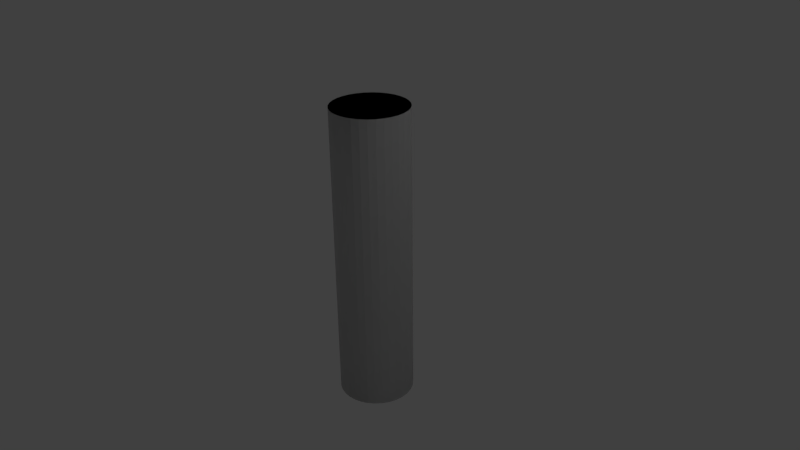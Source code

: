 # Source: sparkler.blend  (saved by Blender 2.77.0; exported with 4.5.12 LTS)
import bpy
from mathutils import Matrix  # noqa: F401  (used for matrix-valued properties, if any)

bpy.ops.wm.read_factory_settings(use_empty=True)
scene = bpy.context.scene
scene.name = 'Scene'

# ---- collections
col_collection_1 = bpy.data.collections.new('Collection 1'); scene.collection.children.link(col_collection_1)

# ---- materials (node trees are filled in below, after node groups)
mat_material_001 = bpy.data.materials.new('Material.001')
mat_material_001.alpha_threshold = 0.0
mat_material_001.use_transparent_shadow = False
mat_material_001.roughness = 0.5

# ---- material node trees

# ---- world
world_world = bpy.data.worlds.new('World'); scene.world = world_world
world_world.color = (0.05088, 0.05088, 0.05088)
world_world.use_sun_shadow = False
world_world.sun_shadow_jitter_overblur = 0.0
world_world.cycles.sampling_method = 'MANUAL'

# ---- cameras
cam_camera = bpy.data.cameras.new('Camera')
cam_camera.clip_end = 100.0
cam_camera.lens = 35.0
cam_camera.sensor_width = 32.0
cam_camera.sensor_height = 18.0
cam_camera.ortho_scale = 7.314
cam_camera.dof.focus_distance = 0.0
cam_camera.dof.aperture_fstop = 128.0

# ---- lights
light_lamp = bpy.data.lights.new('Lamp', 'POINT')
light_lamp.transmission_factor = 0.0
light_lamp.cutoff_distance = 30.0
light_lamp.energy = 100.0
light_lamp.shadow_buffer_clip_start = 1.001
light_lamp.shadow_soft_size = 0.1
light_lamp.shadow_maximum_resolution = 0.006
light_lamp.use_absolute_resolution = True

# ---- meshes
me_cylinder = bpy.data.meshes.new('Cylinder')
me_cylinder.from_pydata([(0.0, 1.0, -1.0), (0.0, 1.0, 1.0), (0.1951, 0.9808, -1.0), (0.1951, 0.9808, 1.0), (0.3827, 0.9239, -1.0), (0.3827, 0.9239, 1.0), (0.5556, 0.8315, -1.0), (0.5556, 0.8315, 1.0), (0.7071, 0.7071, -1.0), (0.7071, 0.7071, 1.0), (0.8315, 0.5556, -1.0), (0.8315, 0.5556, 1.0), (0.9239, 0.3827, -1.0), (0.9239, 0.3827, 1.0), (0.9808, 0.1951, -1.0), (0.9808, 0.1951, 1.0), (1.0, 7.55e-08, -1.0), (1.0, 7.55e-08, 1.0), (0.9808, -0.1951, -1.0), (0.9808, -0.1951, 1.0), (0.9239, -0.3827, -1.0), (0.9239, -0.3827, 1.0), (0.8315, -0.5556, -1.0), (0.8315, -0.5556, 1.0), (0.7071, -0.7071, -1.0), (0.7071, -0.7071, 1.0), (0.5556, -0.8315, -1.0), (0.5556, -0.8315, 1.0), (0.3827, -0.9239, -1.0), (0.3827, -0.9239, 1.0), (0.1951, -0.9808, -1.0), (0.1951, -0.9808, 1.0), (-3.258e-07, -1.0, -1.0), (-3.258e-07, -1.0, 1.0), (-0.1951, -0.9808, -1.0), (-0.1951, -0.9808, 1.0), (-0.3827, -0.9239, -1.0), (-0.3827, -0.9239, 1.0), (-0.5556, -0.8315, -1.0), (-0.5556, -0.8315, 1.0), (-0.7071, -0.7071, -1.0), (-0.7071, -0.7071, 1.0), (-0.8315, -0.5556, -1.0), (-0.8315, -0.5556, 1.0), (-0.9239, -0.3827, -1.0), (-0.9239, -0.3827, 1.0), (-0.9808, -0.1951, -1.0), (-0.9808, -0.1951, 1.0), (-1.0, 9.656e-07, -1.0), (-1.0, 9.656e-07, 1.0), (-0.9808, 0.1951, -1.0), (-0.9808, 0.1951, 1.0), (-0.9239, 0.3827, -1.0), (-0.9239, 0.3827, 1.0), (-0.8315, 0.5556, -1.0), (-0.8315, 0.5556, 1.0), (-0.7071, 0.7071, -1.0), (-0.7071, 0.7071, 1.0), (-0.5556, 0.8315, -1.0), (-0.5556, 0.8315, 1.0), (-0.3827, 0.9239, -1.0), (-0.3827, 0.9239, 1.0), (-0.1951, 0.9808, -1.0), (-0.1951, 0.9808, 1.0), (0.0, 1.0, -1.0), (0.0, 1.0, 1.0), (0.1951, 0.9808, -1.0), (0.1951, 0.9808, 1.0), (0.3827, 0.9239, -1.0), (0.3827, 0.9239, 1.0), (0.5556, 0.8315, -1.0), (0.5556, 0.8315, 1.0), (0.7071, 0.7071, -1.0), (0.7071, 0.7071, 1.0), (0.8315, 0.5556, -1.0), (0.8315, 0.5556, 1.0), (0.9239, 0.3827, -1.0), (0.9239, 0.3827, 1.0), (0.9808, 0.1951, -1.0), (0.9808, 0.1951, 1.0), (1.0, 7.55e-08, -1.0), (1.0, 7.55e-08, 1.0), (0.9808, -0.1951, -1.0), (0.9808, -0.1951, 1.0), (0.9239, -0.3827, -1.0), (0.9239, -0.3827, 1.0), (0.8315, -0.5556, -1.0), (0.8315, -0.5556, 1.0), (0.7071, -0.7071, -1.0), (0.7071, -0.7071, 1.0), (0.5556, -0.8315, -1.0), (0.5556, -0.8315, 1.0), (0.3827, -0.9239, -1.0), (0.3827, -0.9239, 1.0), (0.1951, -0.9808, -1.0), (0.1951, -0.9808, 1.0), (-3.258e-07, -1.0, -1.0), (-3.258e-07, -1.0, 1.0), (-0.1951, -0.9808, -1.0), (-0.1951, -0.9808, 1.0), (-0.3827, -0.9239, -1.0), (-0.3827, -0.9239, 1.0), (-0.5556, -0.8315, -1.0), (-0.5556, -0.8315, 1.0), (-0.7071, -0.7071, -1.0), (-0.7071, -0.7071, 1.0), (-0.8315, -0.5556, -1.0), (-0.8315, -0.5556, 1.0), (-0.9239, -0.3827, -1.0), (-0.9239, -0.3827, 1.0), (-0.9808, -0.1951, -1.0), (-0.9808, -0.1951, 1.0), (-1.0, 9.656e-07, -1.0), (-1.0, 9.656e-07, 1.0), (-0.9808, 0.1951, -1.0), (-0.9808, 0.1951, 1.0), (-0.9239, 0.3827, -1.0), (-0.9239, 0.3827, 1.0), (-0.8315, 0.5556, -1.0), (-0.8315, 0.5556, 1.0), (-0.7071, 0.7071, -1.0), (-0.7071, 0.7071, 1.0), (-0.5556, 0.8315, -1.0), (-0.5556, 0.8315, 1.0), (-0.3827, 0.9239, -1.0), (-0.3827, 0.9239, 1.0), (-0.1951, 0.9808, -1.0), (-0.1951, 0.9808, 1.0)], [], [(0, 2, 3, 1), (2, 4, 5, 3), (4, 6, 7, 5), (6, 8, 9, 7), (8, 10, 11, 9), (10, 12, 13, 11), (12, 14, 15, 13), (14, 16, 17, 15), (16, 18, 19, 17), (18, 20, 21, 19), (20, 22, 23, 21), (22, 24, 25, 23), (24, 26, 27, 25), (26, 28, 29, 27), (28, 30, 31, 29), (30, 32, 33, 31), (32, 34, 35, 33), (34, 36, 37, 35), (36, 38, 39, 37), (38, 40, 41, 39), (40, 42, 43, 41), (42, 44, 45, 43), (44, 46, 47, 45), (46, 48, 49, 47), (48, 50, 51, 49), (50, 52, 53, 51), (52, 54, 55, 53), (54, 56, 57, 55), (56, 58, 59, 57), (58, 60, 61, 59), (3, 5, 7, 9, 11, 13, 15, 17, 19, 21, 23, 25, 27, 29, 31, 33, 35, 37, 39, 41, 43, 45, 47, 49, 51, 53, 55, 57, 59, 61, 63, 1), (60, 62, 63, 61), (62, 0, 1, 63), (0, 62, 60, 58, 56, 54, 52, 50, 48, 46, 44, 42, 40, 38, 36, 34, 32, 30, 28, 26, 24, 22, 20, 18, 16, 14, 12, 10, 8, 6, 4, 2), (64, 65, 67, 66), (66, 67, 69, 68), (68, 69, 71, 70), (70, 71, 73, 72), (72, 73, 75, 74), (74, 75, 77, 76), (76, 77, 79, 78), (78, 79, 81, 80), (80, 81, 83, 82), (82, 83, 85, 84), (84, 85, 87, 86), (86, 87, 89, 88), (88, 89, 91, 90), (90, 91, 93, 92), (92, 93, 95, 94), (94, 95, 97, 96), (96, 97, 99, 98), (98, 99, 101, 100), (100, 101, 103, 102), (102, 103, 105, 104), (104, 105, 107, 106), (106, 107, 109, 108), (108, 109, 111, 110), (110, 111, 113, 112), (112, 113, 115, 114), (114, 115, 117, 116), (116, 117, 119, 118), (118, 119, 121, 120), (120, 121, 123, 122), (122, 123, 125, 124), (67, 65, 127, 125, 123, 121, 119, 117, 115, 113, 111, 109, 107, 105, 103, 101, 99, 97, 95, 93, 91, 89, 87, 85, 83, 81, 79, 77, 75, 73, 71, 69), (124, 125, 127, 126), (126, 127, 65, 64), (64, 66, 68, 70, 72, 74, 76, 78, 80, 82, 84, 86, 88, 90, 92, 94, 96, 98, 100, 102, 104, 106, 108, 110, 112, 114, 116, 118, 120, 122, 124, 126)])
_uv = me_cylinder.uv_layers.new(name='UVMap')
_uv.uv.foreach_set('vector', [0.5533, 0.1548, 0.5394, 0.1467, 0.5579, 1.025, 0.5815, 1.017, 0.5394, 0.1467, 0.5235, 0.1413, 0.5304, 1.031, 0.5579, 1.025, 0.5235, 0.1413, 0.5065, 0.139, 0.5004, 1.033, 0.5304, 1.031, 0.5065, 0.139, 0.4893, 0.1398, 0.4702, 1.031, 0.5004, 1.033, 0.4893, 0.1398, 0.4729, 0.1439, 0.4416, 1.026, 0.4702, 1.031, 0.4729, 0.1439, 0.458, 0.1508, 0.4166, 1.019, 0.4416, 1.026, 0.458, 0.1508, 0.4456, 0.1601, 0.3964, 1.009, 0.4166, 1.019, 0.4456, 0.1601, 0.4359, 0.1712, 0.3819, 0.9978, 0.3964, 1.009, 0.4359, 0.1712, 0.4294, 0.1835, 0.3733, 0.9858, 0.3819, 0.9978, 0.4294, 0.1835, 0.4262, 0.1963, 0.3702, 0.9738, 0.3733, 0.9858, 0.4262, 0.1963, 0.426, 0.2091, 0.3723, 0.9622, 0.3702, 0.9738, 0.426, 0.2091, 0.4288, 0.2214, 0.3788, 0.9516, 0.3723, 0.9622, 0.4288, 0.2214, 0.4341, 0.2327, 0.3889, 0.9421, 0.3788, 0.9516, 0.4341, 0.2327, 0.4416, 0.2428, 0.4021, 0.934, 0.3889, 0.9421, 0.4416, 0.2428, 0.451, 0.2514, 0.4176, 0.9272, 0.4021, 0.934, 0.451, 0.2514, 0.4619, 0.2584, 0.4349, 0.922, 0.4176, 0.9272, 0.4619, 0.2584, 0.4739, 0.2635, 0.4534, 0.9182, 0.4349, 0.922, 0.4739, 0.2635, 0.4867, 0.2668, 0.4727, 0.9159, 0.4534, 0.9182, 0.4867, 0.2668, 0.4998, 0.2683, 0.4925, 0.9151, 0.4727, 0.9159, 0.4998, 0.2683, 0.513, 0.2678, 0.5123, 0.9157, 0.4925, 0.9151, 0.513, 0.2678, 0.526, 0.2654, 0.5318, 0.9179, 0.5123, 0.9157, 0.526, 0.2654, 0.5384, 0.2611, 0.5506, 0.9215, 0.5318, 0.9179, 0.5384, 0.2611, 0.5498, 0.255, 0.5683, 0.9265, 0.5506, 0.9215, 0.5498, 0.255, 0.56, 0.2472, 0.5844, 0.9331, 0.5683, 0.9265, 0.56, 0.2472, 0.5684, 0.2378, 0.5983, 0.941, 0.5844, 0.9331, 0.5684, 0.2378, 0.5748, 0.227, 0.6095, 0.9502, 0.5983, 0.941, 0.5748, 0.227, 0.5787, 0.2151, 0.6172, 0.9606, 0.6095, 0.9502, 0.5787, 0.2151, 0.5799, 0.2024, 0.6207, 0.9719, 0.6172, 0.9606, 0.5799, 0.2024, 0.578, 0.1895, 0.6193, 0.9838, 0.6207, 0.9719, 0.578, 0.1895, 0.5729, 0.1768, 0.6125, 0.9957, 0.6193, 0.9838, 0.5579, 1.025, 0.5304, 1.031, 0.5004, 1.033, 0.4702, 1.031, 0.4416, 1.026, 0.4166, 1.019, 0.3964, 1.009, 0.3819, 0.9978, 0.3733, 0.9858, 0.3702, 0.9738, 0.3723, 0.9622, 0.3788, 0.9516, 0.3889, 0.9421, 0.4021, 0.934, 0.4176, 0.9272, 0.4349, 0.922, 0.4534, 0.9182, 0.4727, 0.9159, 0.4925, 0.9151, 0.5123, 0.9157, 0.5318, 0.9179, 0.5506, 0.9215, 0.5683, 0.9265, 0.5844, 0.9331, 0.5983, 0.941, 0.6095, 0.9502, 0.6172, 0.9606, 0.6207, 0.9719, 0.6193, 0.9838, 0.6125, 0.9957, 0.5999, 1.007, 0.5815, 1.017, 0.5729, 0.1768, 0.5646, 0.1651, 0.5999, 1.007, 0.6125, 0.9957, 0.5646, 0.1651, 0.5533, 0.1548, 0.5815, 1.017, 0.5999, 1.007, 0.5533, 0.1548, 0.5646, 0.1651, 0.5729, 0.1768, 0.578, 0.1895, 0.5799, 0.2024, 0.5787, 0.2151, 0.5748, 0.227, 0.5684, 0.2378, 0.56, 0.2472, 0.5498, 0.255, 0.5384, 0.2611, 0.526, 0.2654, 0.513, 0.2678, 0.4998, 0.2683, 0.4867, 0.2668, 0.4739, 0.2635, 0.4619, 0.2584, 0.451, 0.2514, 0.4416, 0.2428, 0.4341, 0.2327, 0.4288, 0.2214, 0.426, 0.2091, 0.4262, 0.1963, 0.4294, 0.1835, 0.4359, 0.1712, 0.4456, 0.1601, 0.458, 0.1508, 0.4729, 0.1439, 0.4893, 0.1398, 0.5065, 0.139, 0.5235, 0.1413, 0.5394, 0.1467, 0.9154, 0.07147, 1.0, 0.9289, 0.9903, 0.9433, 0.9056, 0.05681, 0.9056, 0.05681, 0.9903, 0.9433, 0.9589, 0.9577, 0.8796, 0.04241, 0.8796, 0.04241, 0.9589, 0.9577, 0.9047, 0.9711, 0.8373, 0.02901, 0.8373, 0.02901, 0.9047, 0.9711, 0.8286, 0.9829, 0.7796, 0.01739, 0.7796, 0.01739, 0.8286, 0.9829, 0.7331, 0.9921, 0.7087, 0.00828, 0.7087, 0.00828, 0.7331, 0.9921, 0.6231, 0.998, 0.6279, 0.002338, 0.6279, 0.002338, 0.6231, 0.998, 0.5051, 1.0, 0.5417, 0.0, 0.5417, 0.0, 0.5051, 1.0, 0.3867, 0.998, 0.4551, 0.001445, 0.4551, 0.001445, 0.3867, 0.998, 0.2757, 0.9921, 0.3729, 0.006556, 0.3729, 0.006556, 0.2757, 0.9921, 0.1787, 0.9828, 0.2999, 0.01494, 0.2999, 0.01494, 0.1787, 0.9828, 0.1007, 0.971, 0.2394, 0.026, 0.2394, 0.026, 0.1007, 0.971, 0.04463, 0.9574, 0.194, 0.03901, 0.194, 0.03901, 0.04463, 0.9574, 0.01131, 0.943, 0.1647, 0.05318, 0.1647, 0.05318, 0.01131, 0.943, 0.0, 0.9285, 0.1516, 0.06779, 0.1516, 0.06779, 0.0, 0.9285, 0.008814, 0.9146, 0.154, 0.08219, 0.154, 0.08219, 0.008814, 0.9146, 0.03523, 0.9016, 0.1704, 0.09584, 0.1704, 0.09584, 0.03523, 0.9016, 0.0765, 0.8901, 0.1991, 0.1083, 0.1991, 0.1083, 0.0765, 0.8901, 0.1299, 0.8801, 0.2382, 0.1193, 0.2382, 0.1193, 0.1299, 0.8801, 0.1928, 0.8719, 0.2858, 0.1286, 0.2858, 0.1286, 0.1928, 0.8719, 0.263, 0.8655, 0.3401, 0.136, 0.3401, 0.136, 0.263, 0.8655, 0.3384, 0.8609, 0.3993, 0.1414, 0.3993, 0.1414, 0.3384, 0.8609, 0.4171, 0.8582, 0.4619, 0.1448, 0.4619, 0.1448, 0.4171, 0.8582, 0.4974, 0.8573, 0.5261, 0.1461, 0.5261, 0.1461, 0.4974, 0.8573, 0.5778, 0.8583, 0.5905, 0.1454, 0.5905, 0.1454, 0.5778, 0.8583, 0.6567, 0.8611, 0.6535, 0.1425, 0.6535, 0.1425, 0.6567, 0.8611, 0.7322, 0.8658, 0.7137, 0.1376, 0.7137, 0.1376, 0.7322, 0.8658, 0.8027, 0.8723, 0.7693, 0.1307, 0.7693, 0.1307, 0.8027, 0.8723, 0.8661, 0.8806, 0.8186, 0.1219, 0.8186, 0.1219, 0.8661, 0.8806, 0.9201, 0.8906, 0.8597, 0.1114, 0.8597, 0.1114, 0.9201, 0.8906, 0.9622, 0.9021, 0.8909, 0.09921, 0.9903, 0.9433, 1.0, 0.9289, 0.9898, 0.915, 0.9622, 0.9021, 0.9201, 0.8906, 0.8661, 0.8806, 0.8027, 0.8723, 0.7322, 0.8658, 0.6567, 0.8611, 0.5778, 0.8583, 0.4974, 0.8573, 0.4171, 0.8582, 0.3384, 0.8609, 0.263, 0.8655, 0.1928, 0.8719, 0.1299, 0.8801, 0.0765, 0.8901, 0.03523, 0.9016, 0.008814, 0.9146, 0.0, 0.9285, 0.01131, 0.943, 0.04463, 0.9574, 0.1007, 0.971, 0.1787, 0.9828, 0.2757, 0.9921, 0.3867, 0.998, 0.5051, 1.0, 0.6231, 0.998, 0.7331, 0.9921, 0.8286, 0.9829, 0.9047, 0.9711, 0.9589, 0.9577, 0.8909, 0.09921, 0.9622, 0.9021, 0.9898, 0.915, 0.91, 0.08578, 0.91, 0.08578, 0.9898, 0.915, 1.0, 0.9289, 0.9154, 0.07147, 0.9154, 0.07147, 0.9056, 0.05681, 0.8796, 0.04241, 0.8373, 0.02901, 0.7796, 0.01739, 0.7087, 0.00828, 0.6279, 0.002338, 0.5417, 0.0, 0.4551, 0.001445, 0.3729, 0.006556, 0.2999, 0.01494, 0.2394, 0.026, 0.194, 0.03901, 0.1647, 0.05318, 0.1516, 0.06779, 0.154, 0.08219, 0.1704, 0.09584, 0.1991, 0.1083, 0.2382, 0.1193, 0.2858, 0.1286, 0.3401, 0.136, 0.3993, 0.1414, 0.4619, 0.1448, 0.5261, 0.1461, 0.5905, 0.1454, 0.6535, 0.1425, 0.7137, 0.1376, 0.7693, 0.1307, 0.8186, 0.1219, 0.8597, 0.1114, 0.8909, 0.09921, 0.91, 0.08578])
me_cylinder.materials.append(mat_material_001)
me_cylinder.use_remesh_preserve_volume = False
me_cylinder.use_remesh_preserve_attributes = False
me_cylinder.use_mirror_vertex_groups = False
me_cylinder.update()

# ---- objects
ob_cylinder = bpy.data.objects.new('Cylinder', me_cylinder)
ob_lamp = bpy.data.objects.new('Lamp', light_lamp)
ob_camera = bpy.data.objects.new('Camera', cam_camera)

# ---- transforms, parenting, visibility, modifiers, constraints
ob_cylinder.location = (0.0, 0.0, 0.0)
ob_cylinder.scale = (0.5, 0.5, 2.0)
ob_cylinder.lineart.crease_threshold = 0.0
ob_lamp.location = (4.076, 1.005, 5.904)
ob_lamp.rotation_euler = (0.6503, 0.05522, 1.866)
ob_lamp.lock_rotations_4d = False
ob_lamp.empty_display_type = 'ARROWS'
ob_lamp.color = (0.0, 0.0, 0.0, 0.0)
ob_lamp.lineart.crease_threshold = 0.0
ob_camera.location = (7.481, -6.508, 5.344)
ob_camera.rotation_euler = (1.109, 0.01082, 0.8149)
ob_camera.lock_rotations_4d = False
ob_camera.empty_display_type = 'ARROWS'
ob_camera.color = (0.0, 0.0, 0.0, 0.0)
ob_camera.display_type = 'WIRE'
ob_camera.lineart.crease_threshold = 0.0

# ---- collection membership
col_collection_1.objects.link(ob_cylinder)
col_collection_1.objects.link(ob_lamp)
col_collection_1.objects.link(ob_camera)

# ---- scene / render settings (as saved in the file)
scene.camera = ob_camera
scene.frame_start = 1; scene.frame_end = 250; scene.frame_set(1)
scene.render.engine = 'BLENDER_EEVEE_NEXT'
scene.render.resolution_percentage = 50
scene.render.dither_intensity = 0.0
scene.cycles.use_denoising = False
scene.cycles.samples = 128
scene.cycles.sampling_pattern = 'TABULATED_SOBOL'
scene.cycles.light_sampling_threshold = 0.0
scene.cycles.use_adaptive_sampling = False
scene.cycles.use_light_tree = False
scene.cycles.blur_glossy = 0.0
scene.cycles.sample_clamp_indirect = 0.0
scene.view_settings.view_transform = 'Standard'
bpy.context.view_layer.update()
